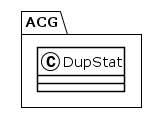

The diagram above was rendered by PlantUML. Its source (embedded in the PNG):
@startuml
!theme plain
package ACG {
class DupStat {
}
}
@enduml